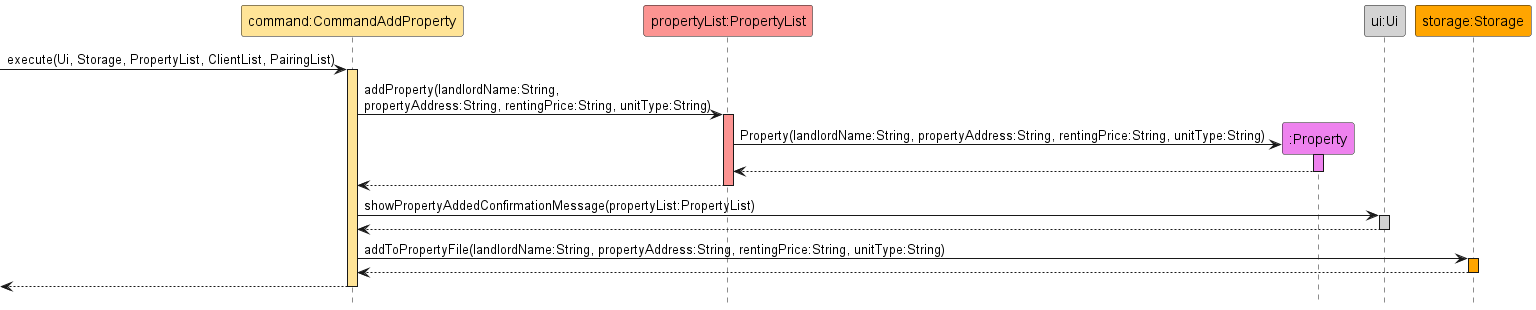

The diagram above was rendered by PlantUML. Its source (embedded in the PNG):
@startuml

hide footbox

participant "command:CommandAddProperty" as CommandAddProperty #FFE497
participant "propertyList:PropertyList" as PropertyList #FC9492
participant ":Property" as Property #violet
participant "ui:Ui" as Ui #lightgrey
participant "storage:Storage" as Storage #orange

->CommandAddProperty:execute(Ui, Storage, PropertyList, ClientList, PairingList)
activate CommandAddProperty #FFE497

CommandAddProperty -> PropertyList : addProperty(landlordName:String, \npropertyAddress:String, rentingPrice:String, unitType:String)
activate PropertyList #FC9492

create Property
PropertyList -> Property : Property(landlordName:String, propertyAddress:String, rentingPrice:String, unitType:String)
activate Property #violet

return
return

CommandAddProperty -> Ui : showPropertyAddedConfirmationMessage(propertyList:PropertyList)
activate Ui #lightgrey
return

CommandAddProperty -> Storage : addToPropertyFile(landlordName:String, propertyAddress:String, rentingPrice:String, unitType:String)
activate Storage #orange
return
return

@enduml